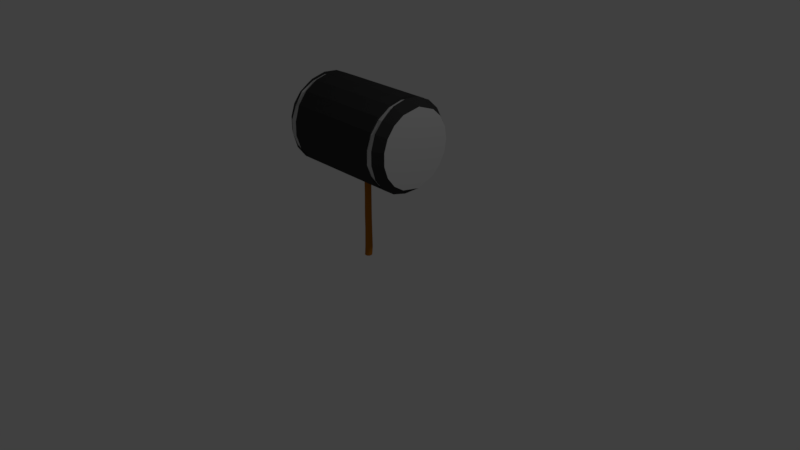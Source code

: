 # Source: Hammer.blend  (saved by Blender 2.79.0; exported with 4.5.12 LTS)
import bpy
from mathutils import Matrix  # noqa: F401  (used for matrix-valued properties, if any)

bpy.ops.wm.read_factory_settings(use_empty=True)
scene = bpy.context.scene
scene.name = 'Scene'

# ---- collections
col_collection_1 = bpy.data.collections.new('Collection 1'); scene.collection.children.link(col_collection_1)

# ---- materials (node trees are filled in below, after node groups)
mat_black = bpy.data.materials.new('Black')
mat_black.alpha_threshold = 0.0
mat_black.use_transparent_shadow = False
mat_black.diffuse_color = (0.03942, 0.03942, 0.03942, 1.0)
mat_black.roughness = 0.5
mat_brown = bpy.data.materials.new('Brown')
mat_brown.alpha_threshold = 0.0
mat_brown.use_transparent_shadow = False
mat_brown.diffuse_color = (0.4412, 0.15, 0.006355, 1.0)
mat_brown.roughness = 0.5
mat_highlight = bpy.data.materials.new('HighLight')
mat_highlight.alpha_threshold = 0.0
mat_highlight.use_transparent_shadow = False
mat_highlight.diffuse_color = (0.5717, 0.5717, 0.5717, 1.0)
mat_highlight.roughness = 0.5

# ---- material node trees

# ---- world
world_world = bpy.data.worlds.new('World'); scene.world = world_world
world_world.color = (0.05088, 0.05088, 0.05088)
world_world.use_sun_shadow = False
world_world.sun_shadow_jitter_overblur = 0.0
world_world.cycles.sampling_method = 'MANUAL'

# ---- cameras
cam_camera = bpy.data.cameras.new('Camera')
cam_camera.clip_end = 100.0
cam_camera.lens = 35.0
cam_camera.sensor_width = 32.0
cam_camera.sensor_height = 18.0
cam_camera.ortho_scale = 7.314
cam_camera.dof.focus_distance = 0.0
cam_camera.dof.aperture_fstop = 128.0

# ---- lights
light_lamp = bpy.data.lights.new('Lamp', 'POINT')
light_lamp.transmission_factor = 0.0
light_lamp.cutoff_distance = 30.0
light_lamp.energy = 100.0
light_lamp.shadow_buffer_clip_start = 1.001
light_lamp.shadow_soft_size = 0.1
light_lamp.shadow_maximum_resolution = 0.006
light_lamp.use_absolute_resolution = True

# ---- meshes
me_cylinder = bpy.data.meshes.new('Cylinder')
me_cylinder.from_pydata([(-0.01627, 0.1825, 0.7143), (0.01226, -0.1617, 0.7143), (0.06621, -0.1432, 0.7143), (0.03131, 0.1644, 0.1922), (0.1299, -0.08627, 0.7142), (0.05777, 0.1683, 0.05597), (0.1564, -0.005099, 0.7143), (0.1517, 0.05175, 0.7143), (0.1122, 0.1275, 0.7142), (0.04, 0.1731, 0.7143), (3.438, 2.019, 1.203), (2.931, 2.357, 1.2), (3.438, 1.909, 1.061), (2.929, 2.247, 1.036), (3.438, 1.593, 0.9354), (2.929, 1.875, 0.8881), (-0.04479, -0.1617, 0.7143), (3.438, 1.104, 0.8383), (-0.09875, -0.1432, 0.7143), (2.929, 1.299, 0.7739), (-0.1624, -0.08627, 0.7142), (-0.05777, 0.1683, 0.05597), (-0.189, -0.005099, 0.7143), (-0.1843, 0.05175, 0.7143), (2.929, 0.5832, 0.7061), (-0.1613, 0.104, 0.7143), (-0.1227, 0.146, 0.7143), (7.867e-10, 0.1779, 0.05597), (-0.07254, 0.1731, 0.7143), (-3.438, 2.019, 1.203), (-2.931, 2.357, 1.2), (-3.438, 1.909, 1.061), (-2.929, 2.247, 1.036), (-3.438, 1.593, 0.9354), (-2.929, 1.875, 0.8881), (-3.438, 1.104, 0.8383), (-2.929, 1.299, 0.7739), (-2.929, 0.5832, 0.7061), (-3.438, 0.1787, 0.7652), (-2.929, -0.1962, 0.6922), (-3.438, -0.811, 0.8041), (-2.929, -0.9543, 0.7336), (-3.438, -1.367, 0.8825), (-2.929, -1.609, 0.8258), (-3.438, -1.776, 0.9956), (-2.929, -2.089, 0.9589), (-3.438, -1.991, 1.131), (-3.438, -1.991, 1.274), (-3.438, -1.776, 1.41), (-2.929, -2.089, 1.447), (-3.438, -1.367, 1.523), (-2.93, -1.641, 1.561), (-3.438, -0.811, 1.601), (-2.929, -0.9543, 1.672), (-2.929, -0.1962, 1.713), (-3.438, 0.1787, 1.64), (-2.929, 0.5832, 1.699), (-3.438, 1.104, 1.567), (-2.929, 1.299, 1.632), (-3.438, 1.593, 1.47), (-2.929, 1.875, 1.517), (-3.438, 1.909, 1.344), (3.438, 0.1787, 0.7652), (2.929, -0.1962, 0.6922), (3.438, -0.811, 0.8041), (2.929, -0.9543, 0.7336), (3.438, -1.367, 0.8825), (2.929, -1.609, 0.8258), (3.438, -1.776, 0.9956), (2.929, -2.089, 0.9589), (3.438, -1.991, 1.131), (3.438, -1.991, 1.274), (3.438, -1.776, 1.41), (2.929, -2.089, 1.447), (3.438, -1.367, 1.523), (2.93, -1.641, 1.561), (3.438, -0.811, 1.601), (2.929, -0.9543, 1.672), (2.929, -0.1962, 1.713), (3.438, 0.1787, 1.64), (2.929, 0.5832, 1.699), (3.438, 1.104, 1.567), (2.929, 1.299, 1.632), (3.438, 1.593, 1.47), (2.929, 1.875, 1.517), (3.438, 1.909, 1.344), (0.03201, -0.1919, -0.1841), (0.06182, -0.2088, -0.2784), (0.09257, -0.1711, -0.1841), (0.1431, -0.1317, -0.1841), (0.1564, -0.1306, -0.2784), (0.1781, -0.07813, -0.1841), (0.02056, 0.1552, -0.2784), (-5.017e-10, 0.1945, -0.1841), (0.1938, -0.01606, -0.1841), (0.1827, -0.0165, -0.2784), (0.1886, 0.04775, -0.1841), (0.1628, 0.1064, -0.1841), (0.1348, 0.09661, -0.2784), (0.1195, 0.1535, -0.1841), (0.06316, 0.184, -0.1841), (0.0614, -0.1822, 0.1936), (0.08468, -0.1565, 0.05597), (0.1532, -0.1098, 0.1936), (0.1309, -0.1205, 0.05597), (0.1629, -0.07147, 0.05597), (-0.03568, -0.2165, -0.2784), (-0.09257, -0.1711, -0.1841), (-0.1216, -0.1819, -0.2784), (-0.1431, -0.1317, -0.1841), (-0.1781, -0.07813, -0.1841), (-0.1874, -0.07825, -0.2784), (-0.1938, -0.01606, -0.1841), (-0.1886, 0.04775, -0.1841), (-0.1789, 0.04426, -0.2784), (-0.1628, 0.1064, -0.1841), (-0.1195, 0.1535, -0.1841), (-0.09449, 0.1335, -0.2784), (-0.06316, 0.184, -0.1841), (0.1791, -0.02694, 0.194), (0.1773, -0.01469, 0.05597), (0.1651, 0.06346, 0.1945), (-0.02929, -0.1755, 0.05597), (-0.08285, -0.1687, 0.194), (-0.08468, -0.1565, 0.05597), (-0.1291, -0.1328, 0.194), (-0.1309, -0.1205, 0.05597), (-0.1739, -0.05114, 0.1938), (-0.1629, -0.07147, 0.05597), (-0.1773, -0.01469, 0.05597), (-0.1615, 0.06346, 0.1945), (-0.1725, 0.04368, 0.05597), (-0.149, 0.09732, 0.05597), (-0.08286, 0.1467, 0.1936), (-0.1093, 0.1404, 0.05597), (-0.1033, 0.1339, 0.4835), (-0.1412, 0.0931, 0.4835), (-0.1638, 0.04218, 0.4835), (-0.1686, -0.0133, 0.4835), (-0.155, -0.068, 0.4835), (-0.124, -0.115, 0.4835), (-0.07985, -0.1491, 0.4835), (-0.02728, -0.1669, 0.4836), (0.1725, 0.04368, 0.05597), (0.149, 0.09732, 0.05597), (0.1111, 0.1282, 0.194), (0.1093, 0.1404, 0.05597), (0.1034, 0.1339, 0.4835), (0.1418, 0.09259, 0.4835), (0.1642, 0.04088, 0.4836), (0.1686, -0.01396, 0.4836), (0.1551, -0.068, 0.4835), (0.1241, -0.115, 0.4835), (0.07995, -0.1491, 0.4835), (5.03e-05, 0.1693, 0.4835), (-0.05485, 0.1599, 0.4836), (0.02775, -0.1668, 0.4836), (0.05495, 0.1599, 0.4836), (-2.633, 2.247, 1.036), (-2.633, 2.247, 1.369), (-2.633, 0.5832, 0.7061), (-2.633, -0.1962, 0.6922), (-2.633, -0.9543, 0.7336), (2.633, 2.376, 1.203), (-2.633, -1.609, 0.8258), (-2.633, -2.089, 0.9589), (2.633, 2.247, 1.369), (2.633, 1.875, 0.8881), (2.633, 1.299, 0.7739), (-2.633, -1.609, 1.58), (-2.633, -0.9543, 1.672), (-2.633, -0.1962, 1.713), (-2.633, 0.5832, 1.699), (-2.633, 1.299, 1.632), (-2.633, 1.875, 1.517), (-2.929, 2.23, 1.059), (-2.929, 1.867, 0.9154), (-2.929, 1.295, 0.802), (-2.929, 0.5816, 0.7345), (-2.929, -0.1957, 0.7206), (-2.929, -0.9515, 0.7619), (-2.929, -1.603, 0.8537), (-2.929, -2.078, 0.985), (-2.931, -2.328, 1.13), (-2.932, -2.328, 1.281), (-2.929, -2.078, 1.421), (-2.929, -0.9515, 1.644), (-2.929, -0.1957, 1.685), (-2.929, 0.5816, 1.671), (-2.929, 1.295, 1.604), (-2.929, 1.867, 1.49), (-2.931, 2.25, 1.347), (-2.633, 2.23, 1.059), (-2.633, 1.867, 0.9154), (-2.633, 1.295, 0.802), (-2.633, 0.5816, 0.7345), (-2.633, -0.1957, 0.7206), (-2.633, -0.9515, 0.7619), (-2.633, -1.603, 0.8537), (-2.633, -2.078, 0.985), (-2.633, -2.318, 1.132), (-2.633, -2.335, 1.273), (-2.633, -2.078, 1.421), (-2.633, -1.603, 1.552), (-2.633, -0.9515, 1.644), (-2.633, -0.1957, 1.685), (-2.633, 0.5816, 1.671), (-2.633, 1.295, 1.604), (-2.633, 1.867, 1.49), (-2.633, 2.362, 1.209), (-2.633, 2.23, 1.346), (-0.03201, -0.1919, -0.1841), (0.02929, -0.1755, 0.05597), (-0.02746, -0.1877, 0.194), (2.633, 2.247, 1.036), (-2.633, 1.875, 0.8881), (-2.633, 1.299, 0.7739), (2.633, 0.5832, 0.7061), (2.633, -0.1962, 0.6922), (2.633, -0.9543, 0.7336), (2.633, -1.609, 0.8258), (2.633, -2.089, 0.9589), (-2.633, -2.343, 1.118), (2.633, -2.343, 1.287), (-2.633, -2.089, 1.447), (2.633, -1.609, 1.58), (2.633, -0.9543, 1.672), (2.633, -0.1962, 1.713), (2.633, 0.5832, 1.699), (2.633, 1.299, 1.632), (2.633, 1.875, 1.517), (2.633, -2.089, 1.447), (2.929, 2.23, 1.059), (2.929, 1.867, 0.9154), (2.929, 1.295, 0.802), (2.929, 0.5816, 0.7345), (2.929, -0.1957, 0.7206), (2.929, -0.9515, 0.7619), (2.929, -1.603, 0.8537), (2.929, -2.078, 0.985), (2.931, -2.328, 1.13), (2.932, -2.328, 1.281), (2.929, -2.078, 1.421), (2.929, -0.9515, 1.644), (2.929, -0.1957, 1.685), (2.929, 0.5816, 1.671), (2.929, 1.295, 1.604), (2.929, 1.867, 1.49), (2.931, 2.25, 1.347), (2.633, 2.23, 1.059), (2.633, 1.867, 0.9154), (2.633, 1.295, 0.802), (2.633, 0.5816, 0.7345), (2.633, -0.1957, 0.7206), (2.633, -0.9515, 0.7619), (2.633, -1.603, 0.8537), (2.633, -2.078, 0.985), (2.633, -2.327, 1.118), (2.633, -2.318, 1.273), (2.633, -2.078, 1.421), (2.633, -1.603, 1.552), (2.633, -0.9515, 1.644), (2.633, -0.1957, 1.685), (2.633, 0.5816, 1.671), (2.633, 1.295, 1.604), (2.633, 1.867, 1.49), (2.633, 2.347, 1.203), (2.633, 2.23, 1.346)], [], [(27, 3, 5), (102, 101, 212), (20, 139, 140), (78, 79, 80), (39, 38, 37), (62, 63, 24), (86, 87, 88), (90, 91, 89), (94, 95, 96), (97, 98, 99), (100, 92, 93), (109, 108, 107), (115, 114, 113), (118, 117, 116), (133, 21, 134), (130, 132, 131), (127, 129, 128), (213, 122, 212), (144, 121, 143), (156, 1, 142), (151, 4, 152), (154, 155, 28, 0), (32, 30, 175), (159, 209, 210), (53, 51, 186), (49, 184, 185), (201, 200, 222), (224, 225, 169), (223, 224, 201), (221, 222, 165), (214, 215, 158), (105, 103, 104), (75, 242, 73), (231, 225, 224), (223, 222, 257), (217, 216, 168), (98, 95, 90, 87, 106, 92), (101, 102, 104, 103), (212, 101, 213), (141, 142, 16, 18), (1, 16, 142), (140, 141, 18, 20), (22, 138, 139, 20), (23, 137, 138, 22), (25, 136, 137, 23), (26, 135, 136, 25), (28, 155, 135, 26), (28, 26, 25, 23, 22, 20, 18, 16, 1, 0), (85, 248, 84, 83), (235, 24, 63, 236), (255, 220, 219, 254), (214, 163, 266, 249), (234, 19, 24, 235), (263, 228, 227, 262), (67, 69, 239, 238), (250, 233, 234, 251), (265, 247, 248, 267), (263, 245, 246, 264), (261, 243, 244, 262), (260, 259, 242, 75), (257, 240, 241, 258), (255, 238, 239, 256), (253, 236, 237, 254), (249, 232, 233, 250), (243, 77, 78, 244), (29, 30, 32, 31), (248, 247, 84), (31, 32, 34, 33), (33, 34, 36, 35), (35, 36, 37, 38), (40, 38, 39, 41), (42, 40, 41, 43), (44, 42, 43, 45), (46, 44, 45, 183), (46, 183, 184, 47), (47, 184, 49, 48), (48, 49, 51, 50), (50, 51, 53, 52), (52, 53, 54, 55), (57, 55, 56, 58), (54, 56, 55), (59, 57, 58, 60), (61, 59, 60, 191), (29, 61, 191, 30), (9, 8, 147, 157), (148, 147, 8), (13, 11, 10, 12), (2, 4, 6, 7, 8, 9, 0, 1), (15, 13, 12, 14), (19, 15, 14, 17), (24, 19, 17, 62), (64, 65, 63, 62), (66, 67, 65, 64), (68, 69, 67, 66), (70, 240, 69, 68), (241, 240, 70, 71), (73, 241, 71, 72), (75, 73, 72, 74), (77, 75, 74, 76), (78, 77, 76, 79), (81, 82, 80, 79), (83, 84, 82, 81), (266, 163, 166, 267), (10, 11, 248, 85), (145, 146, 5, 3), (143, 96, 97, 144), (108, 106, 211, 107), (108, 109, 110, 111), (114, 111, 112, 113), (110, 112, 111), (114, 115, 116, 117), (92, 117, 118, 93), (144, 97, 99, 146), (6, 150, 149, 7), (86, 211, 106, 87), (7, 149, 148, 8), (118, 116, 134, 21), (116, 115, 132, 134), (134, 132, 130, 133), (115, 113, 131, 132), (113, 112, 129, 131), (131, 129, 127, 130), (112, 110, 128, 129), (110, 109, 126, 128), (128, 126, 125, 127), (109, 107, 124, 126), (126, 124, 123, 125), (107, 211, 122, 124), (124, 122, 213, 123), (105, 91, 94, 120), (211, 212, 122), (104, 89, 91, 105), (120, 94, 96, 143), (146, 99, 100, 5), (9, 157, 154, 0), (100, 99, 98, 92), (98, 97, 96, 95), (1, 156, 153, 2), (94, 91, 90, 95), (89, 88, 87, 90), (6, 4, 151, 150), (93, 118, 21, 27), (27, 21, 133, 3), (133, 130, 135), (149, 119, 121), (148, 121, 145), (145, 3, 157), (3, 133, 154), (130, 127, 137), (127, 125, 139), (212, 86, 88, 102), (5, 100, 93, 27), (211, 86, 212), (119, 150, 151), (125, 123, 140), (141, 123, 213), (156, 213, 101), (152, 101, 103), (150, 119, 149), (103, 119, 151), (152, 103, 151), (153, 101, 152), (156, 101, 153), (142, 213, 156), (141, 213, 142), (140, 123, 141), (125, 140, 139), (138, 127, 139), (127, 138, 137), (136, 130, 137), (130, 136, 135), (155, 133, 135), (133, 155, 154), (3, 154, 157), (145, 157, 147), (148, 145, 147), (168, 167, 250, 251), (13, 232, 11), (254, 219, 218, 253), (197, 196, 161, 162), (251, 234, 235, 252), (186, 187, 54, 53), (252, 235, 236, 253), (203, 169, 170, 204), (254, 237, 238, 255), (178, 179, 39, 37), (256, 239, 240, 257), (193, 215, 216, 194), (258, 241, 242, 259), (260, 75, 243, 261), (60, 190, 191), (262, 244, 245, 263), (45, 182, 183), (198, 197, 162, 164), (264, 246, 247, 265), (204, 170, 171, 205), (267, 248, 11, 266), (266, 11, 232, 249), (158, 192, 209), (82, 84, 247, 246), (177, 178, 37, 36), (256, 221, 220, 255), (199, 198, 164, 165), (206, 205, 171, 172), (77, 243, 75), (227, 226, 261, 262), (190, 60, 58, 189), (182, 45, 43, 181), (240, 239, 69), (226, 225, 260, 261), (175, 30, 209, 192), (177, 176, 193, 194), (30, 191, 210, 209), (191, 190, 208, 210), (190, 189, 207, 208), (189, 188, 206, 207), (188, 187, 205, 206), (187, 186, 204, 205), (186, 51, 203, 204), (203, 51, 185, 202), (185, 184, 201, 202), (184, 183, 200, 201), (183, 182, 199, 200), (182, 181, 198, 199), (181, 180, 197, 198), (180, 179, 196, 197), (179, 178, 195, 196), (178, 177, 194, 195), (176, 175, 192, 193), (202, 224, 169, 203), (195, 160, 161, 196), (180, 41, 39, 179), (188, 56, 54, 187), (210, 208, 174, 159), (175, 176, 34, 32), (224, 202, 201), (194, 216, 160, 195), (208, 207, 173, 174), (181, 43, 41, 180), (189, 58, 56, 188), (192, 158, 215, 193), (176, 177, 36, 34), (207, 206, 172, 173), (200, 199, 165, 222), (51, 49, 185), (174, 173, 229, 230), (173, 172, 228, 229), (172, 171, 227, 228), (171, 170, 226, 227), (170, 169, 225, 226), (165, 164, 220, 221), (222, 223, 201), (164, 162, 219, 220), (162, 161, 218, 219), (161, 160, 217, 218), (159, 174, 230, 166), (216, 217, 160), (158, 209, 163, 214), (209, 159, 166, 163), (104, 102, 88, 89), (149, 121, 148), (103, 105, 120, 119), (121, 144, 146, 145), (119, 120, 143, 121), (2, 153, 152, 4), (108, 111, 114, 117, 92, 106), (225, 231, 259, 260), (218, 217, 252, 253), (63, 65, 237, 236), (78, 80, 245, 244), (267, 166, 230, 265), (231, 223, 258, 259), (232, 13, 15, 233), (217, 168, 251, 252), (265, 230, 229, 264), (73, 242, 241), (65, 67, 238, 237), (257, 258, 223), (80, 82, 246, 245), (167, 214, 249, 250), (233, 15, 19, 234), (264, 229, 228, 263), (215, 167, 168, 216), (221, 256, 257), (231, 224, 223), (257, 222, 221), (167, 215, 214), (31, 33, 35, 38, 40, 42, 44, 46, 47, 48, 50, 52, 55, 57, 59, 61, 29), (14, 12, 10, 85, 83, 81, 79, 76, 74, 72, 71, 70, 68, 66, 64, 62, 17)])
me_cylinder.polygons.foreach_set('material_index', [1, 1, 1, 0, 0, 0, 1, 1, 1, 1, 1, 1, 1, 1, 1, 1, 1, 1, 1, 1, 1, 1, 0, 0, 0, 0, 0, 0, 0, 0, 0, 1, 0, 0, 0, 0, 1, 1, 1, 1, 1, 1, 1, 1, 1, 1, 1, 0, 0, 0, 0, 0, 0, 0, 0, 2, 2, 2, 2, 2, 2, 2, 2, 2, 0, 0, 0, 0, 0, 0, 0, 0, 0, 0, 0, 0, 0, 0, 0, 0, 0, 0, 0, 0, 1, 1, 0, 0, 0, 0, 0, 0, 0, 0, 0, 0, 0, 0, 0, 0, 0, 0, 2, 0, 1, 1, 1, 1, 1, 1, 1, 1, 1, 1, 1, 1, 1, 1, 1, 1, 1, 1, 1, 1, 1, 1, 1, 1, 1, 1, 1, 1, 1, 1, 1, 1, 1, 1, 1, 1, 1, 1, 1, 1, 1, 1, 1, 1, 1, 1, 1, 1, 1, 1, 1, 1, 1, 1, 1, 1, 1, 1, 1, 1, 1, 1, 1, 1, 1, 1, 1, 1, 1, 1, 1, 1, 0, 0, 0, 0, 2, 0, 2, 0, 2, 0, 2, 0, 2, 2, 0, 2, 0, 0, 2, 0, 2, 2, 0, 0, 0, 0, 0, 0, 0, 0, 0, 0, 0, 0, 2, 2, 2, 2, 2, 2, 2, 2, 2, 2, 2, 2, 2, 2, 2, 2, 2, 2, 2, 0, 0, 0, 0, 0, 0, 0, 0, 0, 0, 0, 0, 0, 0, 0, 0, 0, 0, 0, 0, 0, 0, 0, 0, 0, 0, 0, 0, 0, 0, 1, 1, 1, 1, 1, 1, 1, 0, 0, 0, 0, 0, 0, 0, 0, 0, 0, 0, 0, 0, 0, 0, 0, 0, 0, 0, 0, 0, 2, 2])
me_cylinder.materials.append(mat_black)
me_cylinder.materials.append(mat_brown)
me_cylinder.materials.append(mat_highlight)
me_cylinder.use_remesh_preserve_volume = False
me_cylinder.use_remesh_preserve_attributes = False
me_cylinder.use_mirror_vertex_groups = False
me_cylinder.update()
arm_armature = bpy.data.armatures.new('Armature')  # bones are not reproduced

# ---- objects
ob_armature = bpy.data.objects.new('Armature', arm_armature)
ob_cylinder = bpy.data.objects.new('Cylinder', me_cylinder)
ob_lamp = bpy.data.objects.new('Lamp', light_lamp)
ob_camera = bpy.data.objects.new('Camera', cam_camera)

# ---- transforms, parenting, visibility, modifiers, constraints
ob_armature.location = (0.0, 0.0, -0.3363)
ob_armature.scale = (0.9562, 0.9562, 0.9562)
ob_armature.show_in_front = True
ob_armature.lineart.crease_threshold = 0.0
ob_cylinder.location = (0.0, 0.0, 0.3145)
ob_cylinder.scale = (0.245, 0.245, 1.136)
ob_cylinder.lineart.crease_threshold = 0.0
ob_lamp.location = (4.076, 1.005, 5.904)
ob_lamp.rotation_euler = (0.6503, 0.05522, 1.866)
ob_lamp.lock_rotations_4d = False
ob_lamp.empty_display_type = 'ARROWS'
ob_lamp.color = (0.0, 0.0, 0.0, 0.0)
ob_lamp.lineart.crease_threshold = 0.0
ob_camera.location = (7.481, -6.508, 5.344)
ob_camera.rotation_euler = (1.109, 0.0, 0.8149)
ob_camera.lock_rotations_4d = False
ob_camera.empty_display_type = 'ARROWS'
ob_camera.color = (0.0, 0.0, 0.0, 0.0)
ob_camera.display_type = 'WIRE'
ob_camera.lineart.crease_threshold = 0.0

# ---- collection membership
col_collection_1.objects.link(ob_armature)
col_collection_1.objects.link(ob_cylinder)
col_collection_1.objects.link(ob_lamp)
col_collection_1.objects.link(ob_camera)

# ---- scene / render settings (as saved in the file)
scene.camera = ob_camera
scene.frame_start = 1; scene.frame_end = 250; scene.frame_set(0)
scene.render.engine = 'BLENDER_EEVEE_NEXT'
scene.render.resolution_percentage = 50
scene.render.dither_intensity = 0.0
scene.cycles.use_denoising = False
scene.cycles.samples = 128
scene.cycles.sampling_pattern = 'TABULATED_SOBOL'
scene.cycles.use_adaptive_sampling = False
scene.cycles.use_light_tree = False
scene.cycles.blur_glossy = 0.0
scene.cycles.sample_clamp_indirect = 0.0
scene.view_settings.view_transform = 'Standard'
bpy.context.view_layer.update()
